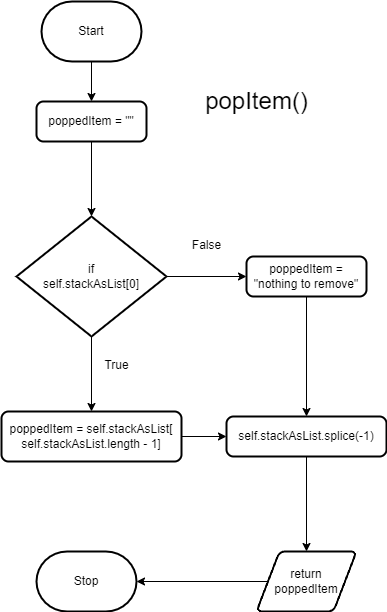

The diagram above was exported from draw.io. Its source (the exported page's mxGraphModel, read from the mxfile embedded in the PNG):
<mxGraphModel dx="1086" dy="700" grid="1" gridSize="10" guides="1" tooltips="1" connect="1" arrows="1" fold="1" page="1" pageScale="1" pageWidth="827" pageHeight="1169" math="0" shadow="0">
  <root>
    <mxCell id="0" />
    <mxCell id="1" parent="0" />
    <mxCell id="2" style="edgeStyle=none;html=1;entryX=0.5;entryY=0;entryDx=0;entryDy=0;" edge="1" parent="1" source="3" target="6">
      <mxGeometry relative="1" as="geometry">
        <Array as="points" />
      </mxGeometry>
    </mxCell>
    <mxCell id="3" value="Start" style="strokeWidth=2;html=1;shape=mxgraph.flowchart.terminator;whiteSpace=wrap;" vertex="1" parent="1">
      <mxGeometry x="180" y="210" width="100" height="60" as="geometry" />
    </mxCell>
    <mxCell id="4" value="Stop" style="strokeWidth=2;html=1;shape=mxgraph.flowchart.terminator;whiteSpace=wrap;" vertex="1" parent="1">
      <mxGeometry x="175" y="760" width="100" height="60" as="geometry" />
    </mxCell>
    <mxCell id="5" style="edgeStyle=none;html=1;entryX=0.5;entryY=0;entryDx=0;entryDy=0;entryPerimeter=0;" edge="1" parent="1" source="6" target="9">
      <mxGeometry relative="1" as="geometry" />
    </mxCell>
    <mxCell id="6" value="&lt;div&gt;poppedItem = &quot;&quot;&lt;/div&gt;" style="rounded=1;whiteSpace=wrap;html=1;absoluteArcSize=1;arcSize=14;strokeWidth=2;" vertex="1" parent="1">
      <mxGeometry x="175" y="310" width="110" height="40" as="geometry" />
    </mxCell>
    <mxCell id="7" style="edgeStyle=none;html=1;fontSize=24;" edge="1" parent="1" source="9" target="12">
      <mxGeometry relative="1" as="geometry" />
    </mxCell>
    <mxCell id="8" style="edgeStyle=none;html=1;entryX=0;entryY=0.5;entryDx=0;entryDy=0;fontSize=24;" edge="1" parent="1" source="9" target="14">
      <mxGeometry relative="1" as="geometry" />
    </mxCell>
    <mxCell id="9" value="if &lt;br&gt;self.stackAsList[0]" style="strokeWidth=2;html=1;shape=mxgraph.flowchart.decision;whiteSpace=wrap;" vertex="1" parent="1">
      <mxGeometry x="155" y="425" width="150" height="120" as="geometry" />
    </mxCell>
    <mxCell id="10" value="&lt;font style=&quot;font-size: 24px;&quot;&gt;popItem()&lt;/font&gt;" style="text;html=1;align=center;verticalAlign=middle;resizable=0;points=[];autosize=1;strokeColor=none;fillColor=none;" vertex="1" parent="1">
      <mxGeometry x="330" y="290" width="130" height="40" as="geometry" />
    </mxCell>
    <mxCell id="11" style="edgeStyle=none;html=1;entryX=0;entryY=0.5;entryDx=0;entryDy=0;fontSize=24;" edge="1" parent="1" source="12" target="16">
      <mxGeometry relative="1" as="geometry" />
    </mxCell>
    <mxCell id="12" value="&lt;div&gt;poppedItem = self.stackAsList[&lt;/div&gt;&lt;div&gt;self.stackAsList.length - 1]&lt;/div&gt;" style="rounded=1;whiteSpace=wrap;html=1;absoluteArcSize=1;arcSize=14;strokeWidth=2;" vertex="1" parent="1">
      <mxGeometry x="140" y="620" width="180" height="50" as="geometry" />
    </mxCell>
    <mxCell id="13" style="edgeStyle=none;html=1;fontSize=24;" edge="1" parent="1" source="14" target="16">
      <mxGeometry relative="1" as="geometry" />
    </mxCell>
    <mxCell id="14" value="&lt;div&gt;poppedItem = &quot;nothing to remove&quot;&lt;/div&gt;" style="rounded=1;whiteSpace=wrap;html=1;absoluteArcSize=1;arcSize=14;strokeWidth=2;" vertex="1" parent="1">
      <mxGeometry x="385" y="465" width="120" height="40" as="geometry" />
    </mxCell>
    <mxCell id="15" style="edgeStyle=none;html=1;entryX=0.5;entryY=0;entryDx=0;entryDy=0;" edge="1" parent="1" source="16" target="20">
      <mxGeometry relative="1" as="geometry" />
    </mxCell>
    <mxCell id="16" value="&lt;div&gt;self.stackAsList.splice(-1)&lt;/div&gt;" style="rounded=1;whiteSpace=wrap;html=1;absoluteArcSize=1;arcSize=14;strokeWidth=2;" vertex="1" parent="1">
      <mxGeometry x="365" y="625" width="160" height="40" as="geometry" />
    </mxCell>
    <mxCell id="17" value="&lt;font style=&quot;font-size: 12px;&quot;&gt;True&lt;/font&gt;" style="text;html=1;align=center;verticalAlign=middle;resizable=0;points=[];autosize=1;strokeColor=none;fillColor=none;fontSize=24;" vertex="1" parent="1">
      <mxGeometry x="230" y="550" width="50" height="40" as="geometry" />
    </mxCell>
    <mxCell id="18" value="&lt;font style=&quot;font-size: 12px;&quot;&gt;False&lt;/font&gt;" style="text;html=1;align=center;verticalAlign=middle;resizable=0;points=[];autosize=1;strokeColor=none;fillColor=none;fontSize=24;" vertex="1" parent="1">
      <mxGeometry x="320" y="430" width="50" height="40" as="geometry" />
    </mxCell>
    <mxCell id="19" style="edgeStyle=none;html=1;entryX=1;entryY=0.5;entryDx=0;entryDy=0;entryPerimeter=0;" edge="1" parent="1" source="20" target="4">
      <mxGeometry relative="1" as="geometry" />
    </mxCell>
    <mxCell id="20" value="return&lt;br&gt;poppedItem" style="shape=parallelogram;html=1;strokeWidth=2;perimeter=parallelogramPerimeter;whiteSpace=wrap;rounded=1;arcSize=12;size=0.23;" vertex="1" parent="1">
      <mxGeometry x="395" y="760" width="100" height="60" as="geometry" />
    </mxCell>
  </root>
</mxGraphModel>